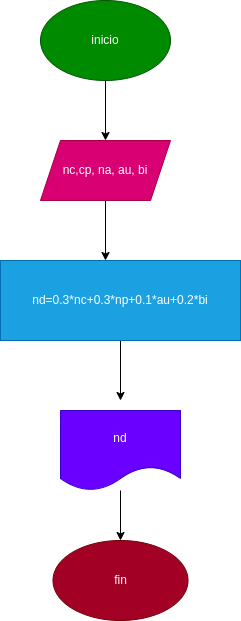

The diagram above was exported from draw.io. Its source (the exported page's mxGraphModel, read from the mxfile embedded in the PNG):
<mxGraphModel dx="320" dy="433" grid="1" gridSize="10" guides="1" tooltips="1" connect="1" arrows="1" fold="1" page="1" pageScale="1" pageWidth="827" pageHeight="1169" math="0" shadow="0">
  <root>
    <mxCell id="0" />
    <mxCell id="1" parent="0" />
    <mxCell id="3" style="edgeStyle=none;html=1;" edge="1" parent="1" source="2">
      <mxGeometry relative="1" as="geometry">
        <mxPoint x="135" y="170" as="targetPoint" />
      </mxGeometry>
    </mxCell>
    <mxCell id="2" value="inicio" style="ellipse;whiteSpace=wrap;html=1;fillColor=#008a00;fontColor=#ffffff;strokeColor=#005700;" vertex="1" parent="1">
      <mxGeometry x="70" y="30" width="130" height="80" as="geometry" />
    </mxCell>
    <mxCell id="5" style="edgeStyle=none;html=1;" edge="1" parent="1" source="4">
      <mxGeometry relative="1" as="geometry">
        <mxPoint x="135" y="290" as="targetPoint" />
      </mxGeometry>
    </mxCell>
    <mxCell id="4" value="nc,cp, na, au, bi" style="shape=parallelogram;perimeter=parallelogramPerimeter;whiteSpace=wrap;html=1;fixedSize=1;fillColor=#d80073;fontColor=#ffffff;strokeColor=#A50040;" vertex="1" parent="1">
      <mxGeometry x="70" y="170" width="130" height="60" as="geometry" />
    </mxCell>
    <mxCell id="7" style="edgeStyle=none;html=1;" edge="1" parent="1" source="6">
      <mxGeometry relative="1" as="geometry">
        <mxPoint x="150" y="430" as="targetPoint" />
      </mxGeometry>
    </mxCell>
    <mxCell id="6" value="nd=0.3*nc+0.3*np+0.1*au+0.2*bi" style="whiteSpace=wrap;html=1;fillColor=#1ba1e2;fontColor=#ffffff;strokeColor=#006EAF;" vertex="1" parent="1">
      <mxGeometry x="30" y="290" width="240" height="80" as="geometry" />
    </mxCell>
    <mxCell id="9" style="edgeStyle=none;html=1;" edge="1" parent="1" source="8">
      <mxGeometry relative="1" as="geometry">
        <mxPoint x="150" y="570" as="targetPoint" />
      </mxGeometry>
    </mxCell>
    <mxCell id="8" value="nd" style="shape=document;whiteSpace=wrap;html=1;boundedLbl=1;fillColor=#6a00ff;fontColor=#ffffff;strokeColor=#3700CC;" vertex="1" parent="1">
      <mxGeometry x="90" y="440" width="120" height="80" as="geometry" />
    </mxCell>
    <mxCell id="10" value="fin" style="ellipse;whiteSpace=wrap;html=1;fillColor=#a20025;fontColor=#ffffff;strokeColor=#6F0000;" vertex="1" parent="1">
      <mxGeometry x="82.5" y="570" width="135" height="80" as="geometry" />
    </mxCell>
  </root>
</mxGraphModel>